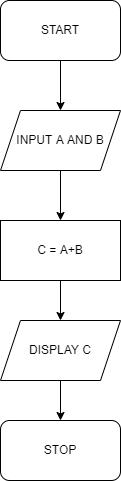

The diagram above was exported from draw.io. Its source (the exported page's mxGraphModel, read from the mxfile embedded in the PNG):
<mxGraphModel dx="1038" dy="579" grid="1" gridSize="10" guides="1" tooltips="1" connect="1" arrows="1" fold="1" page="1" pageScale="1" pageWidth="827" pageHeight="1169" math="0" shadow="0">
  <root>
    <mxCell id="0" />
    <mxCell id="1" parent="0" />
    <mxCell id="eLZ_VLJsk1OFqRRMkTdC-1" value="START" style="rounded=1;whiteSpace=wrap;html=1;" vertex="1" parent="1">
      <mxGeometry x="340" y="30" width="120" height="60" as="geometry" />
    </mxCell>
    <mxCell id="eLZ_VLJsk1OFqRRMkTdC-2" value="STOP" style="rounded=1;whiteSpace=wrap;html=1;" vertex="1" parent="1">
      <mxGeometry x="340" y="450" width="120" height="60" as="geometry" />
    </mxCell>
    <mxCell id="eLZ_VLJsk1OFqRRMkTdC-3" value="INPUT A AND B" style="shape=parallelogram;perimeter=parallelogramPerimeter;whiteSpace=wrap;html=1;fixedSize=1;" vertex="1" parent="1">
      <mxGeometry x="340" y="140" width="120" height="60" as="geometry" />
    </mxCell>
    <mxCell id="eLZ_VLJsk1OFqRRMkTdC-4" value="C = A+B" style="rounded=0;whiteSpace=wrap;html=1;" vertex="1" parent="1">
      <mxGeometry x="340" y="250" width="120" height="60" as="geometry" />
    </mxCell>
    <mxCell id="eLZ_VLJsk1OFqRRMkTdC-5" value="DISPLAY C" style="shape=parallelogram;perimeter=parallelogramPerimeter;whiteSpace=wrap;html=1;fixedSize=1;" vertex="1" parent="1">
      <mxGeometry x="340" y="350" width="120" height="60" as="geometry" />
    </mxCell>
    <mxCell id="eLZ_VLJsk1OFqRRMkTdC-6" value="" style="endArrow=classic;html=1;rounded=0;exitX=0.5;exitY=1;exitDx=0;exitDy=0;" edge="1" parent="1" source="eLZ_VLJsk1OFqRRMkTdC-1" target="eLZ_VLJsk1OFqRRMkTdC-3">
      <mxGeometry width="50" height="50" relative="1" as="geometry">
        <mxPoint x="390" y="320" as="sourcePoint" />
        <mxPoint x="440" y="270" as="targetPoint" />
      </mxGeometry>
    </mxCell>
    <mxCell id="eLZ_VLJsk1OFqRRMkTdC-7" value="" style="endArrow=classic;html=1;rounded=0;exitX=0.5;exitY=1;exitDx=0;exitDy=0;entryX=0.5;entryY=0;entryDx=0;entryDy=0;" edge="1" parent="1" source="eLZ_VLJsk1OFqRRMkTdC-3" target="eLZ_VLJsk1OFqRRMkTdC-4">
      <mxGeometry width="50" height="50" relative="1" as="geometry">
        <mxPoint x="390" y="320" as="sourcePoint" />
        <mxPoint x="440" y="270" as="targetPoint" />
      </mxGeometry>
    </mxCell>
    <mxCell id="eLZ_VLJsk1OFqRRMkTdC-8" value="" style="endArrow=classic;html=1;rounded=0;entryX=0.5;entryY=0;entryDx=0;entryDy=0;" edge="1" parent="1" target="eLZ_VLJsk1OFqRRMkTdC-5">
      <mxGeometry width="50" height="50" relative="1" as="geometry">
        <mxPoint x="400" y="310" as="sourcePoint" />
        <mxPoint x="440" y="270" as="targetPoint" />
      </mxGeometry>
    </mxCell>
    <mxCell id="eLZ_VLJsk1OFqRRMkTdC-9" value="" style="endArrow=classic;html=1;rounded=0;exitX=0.5;exitY=1;exitDx=0;exitDy=0;entryX=0.5;entryY=0;entryDx=0;entryDy=0;" edge="1" parent="1" source="eLZ_VLJsk1OFqRRMkTdC-5" target="eLZ_VLJsk1OFqRRMkTdC-2">
      <mxGeometry width="50" height="50" relative="1" as="geometry">
        <mxPoint x="390" y="320" as="sourcePoint" />
        <mxPoint x="440" y="270" as="targetPoint" />
      </mxGeometry>
    </mxCell>
  </root>
</mxGraphModel>